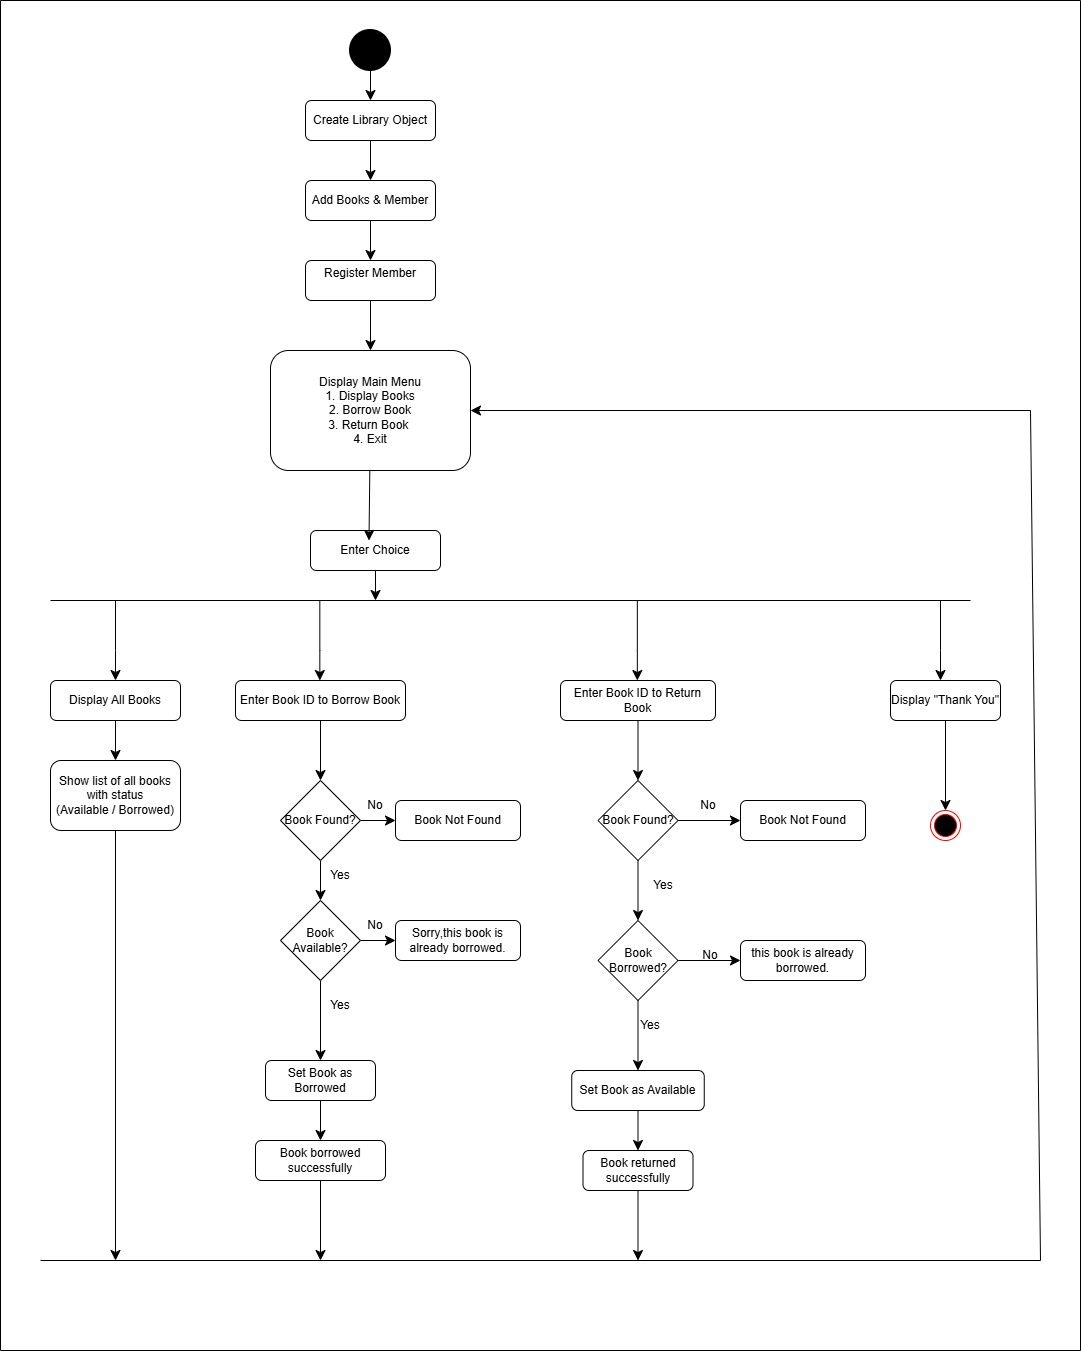

The diagram above was exported from draw.io. Its source (the exported page's mxGraphModel, read from the mxfile embedded in the PNG):
<mxGraphModel dx="2223" dy="815" grid="1" gridSize="10" guides="1" tooltips="1" connect="1" arrows="1" fold="1" page="1" pageScale="1" pageWidth="850" pageHeight="1100" math="0" shadow="0">
  <root>
    <mxCell id="0" />
    <mxCell id="1" parent="0" />
    <mxCell id="JzjjkWCm28B1inufwonq-153" edge="1" parent="1" source="JzjjkWCm28B1inufwonq-1" style="edgeStyle=none;curved=1;rounded=0;orthogonalLoop=1;jettySize=auto;html=1;fontSize=12;startSize=8;endSize=8;" target="JzjjkWCm28B1inufwonq-2">
      <mxGeometry relative="1" as="geometry" />
    </mxCell>
    <mxCell id="JzjjkWCm28B1inufwonq-1" parent="1" style="shape=ellipse;html=1;fillColor=strokeColor;strokeWidth=2;verticalLabelPosition=bottom;verticalAlignment=top;perimeter=ellipsePerimeter;" value="" vertex="1">
      <mxGeometry height="40" width="40" x="180" y="50" as="geometry" />
    </mxCell>
    <mxCell id="JzjjkWCm28B1inufwonq-154" edge="1" parent="1" source="JzjjkWCm28B1inufwonq-2" style="edgeStyle=none;curved=1;rounded=0;orthogonalLoop=1;jettySize=auto;html=1;entryX=0.5;entryY=0;entryDx=0;entryDy=0;fontSize=12;startSize=8;endSize=8;" target="JzjjkWCm28B1inufwonq-3">
      <mxGeometry relative="1" as="geometry" />
    </mxCell>
    <mxCell id="JzjjkWCm28B1inufwonq-2" parent="1" style="rounded=1;whiteSpace=wrap;html=1;" value="Create Library Object" vertex="1">
      <mxGeometry height="40" width="130" x="135" y="120" as="geometry" />
    </mxCell>
    <mxCell id="JzjjkWCm28B1inufwonq-155" edge="1" parent="1" source="JzjjkWCm28B1inufwonq-3" style="edgeStyle=none;curved=1;rounded=0;orthogonalLoop=1;jettySize=auto;html=1;entryX=0.5;entryY=0;entryDx=0;entryDy=0;fontSize=12;startSize=8;endSize=8;" target="JzjjkWCm28B1inufwonq-6">
      <mxGeometry relative="1" as="geometry" />
    </mxCell>
    <mxCell id="JzjjkWCm28B1inufwonq-3" parent="1" style="rounded=1;whiteSpace=wrap;html=1;" value="Add Books &amp;amp; Member" vertex="1">
      <mxGeometry height="40" width="130" x="135" y="200" as="geometry" />
    </mxCell>
    <mxCell id="JzjjkWCm28B1inufwonq-4" parent="1" style="rounded=1;whiteSpace=wrap;html=1;" value="Display Main Menu&lt;br&gt;&lt;div&gt;1. Display Books&lt;/div&gt;&lt;div&gt;&amp;nbsp;2. Borrow Book&amp;nbsp;&lt;/div&gt;&lt;div&gt;3. Return Book&amp;nbsp;&lt;/div&gt;&lt;div&gt;4. Exit&lt;/div&gt;" vertex="1">
      <mxGeometry height="120" width="200" x="100" y="370" as="geometry" />
    </mxCell>
    <mxCell id="JzjjkWCm28B1inufwonq-156" edge="1" parent="1" source="JzjjkWCm28B1inufwonq-6" style="edgeStyle=none;curved=1;rounded=0;orthogonalLoop=1;jettySize=auto;html=1;entryX=0.5;entryY=0;entryDx=0;entryDy=0;fontSize=12;startSize=8;endSize=8;" target="JzjjkWCm28B1inufwonq-4">
      <mxGeometry relative="1" as="geometry" />
    </mxCell>
    <mxCell id="JzjjkWCm28B1inufwonq-6" parent="1" style="rounded=1;whiteSpace=wrap;html=1;" value="&#10;Register Member&#10;&#10;" vertex="1">
      <mxGeometry height="40" width="130" x="135" y="280" as="geometry" />
    </mxCell>
    <mxCell id="JzjjkWCm28B1inufwonq-162" edge="1" parent="1" source="JzjjkWCm28B1inufwonq-7" style="edgeStyle=none;curved=1;rounded=0;orthogonalLoop=1;jettySize=auto;html=1;entryX=0.5;entryY=0;entryDx=0;entryDy=0;fontSize=12;startSize=8;endSize=8;" target="JzjjkWCm28B1inufwonq-114">
      <mxGeometry relative="1" as="geometry" />
    </mxCell>
    <mxCell id="JzjjkWCm28B1inufwonq-7" parent="1" style="rounded=1;whiteSpace=wrap;html=1;" value="Display &quot;Thank You&quot;" vertex="1">
      <mxGeometry height="40" width="110" x="720" y="700" as="geometry" />
    </mxCell>
    <mxCell id="JzjjkWCm28B1inufwonq-159" edge="1" parent="1" source="JzjjkWCm28B1inufwonq-8" style="edgeStyle=none;curved=1;rounded=0;orthogonalLoop=1;jettySize=auto;html=1;entryX=0.5;entryY=0;entryDx=0;entryDy=0;fontSize=12;startSize=8;endSize=8;" target="JzjjkWCm28B1inufwonq-11">
      <mxGeometry relative="1" as="geometry" />
    </mxCell>
    <mxCell id="JzjjkWCm28B1inufwonq-8" parent="1" style="rounded=1;whiteSpace=wrap;html=1;" value="Display All Books" vertex="1">
      <mxGeometry height="40" width="130" x="-120" y="700" as="geometry" />
    </mxCell>
    <mxCell id="JzjjkWCm28B1inufwonq-158" edge="1" parent="1" source="JzjjkWCm28B1inufwonq-9" style="edgeStyle=none;curved=1;rounded=0;orthogonalLoop=1;jettySize=auto;html=1;entryX=0.5;entryY=0;entryDx=0;entryDy=0;fontSize=12;startSize=8;endSize=8;" target="JzjjkWCm28B1inufwonq-16">
      <mxGeometry relative="1" as="geometry" />
    </mxCell>
    <mxCell id="JzjjkWCm28B1inufwonq-9" parent="1" style="rounded=1;whiteSpace=wrap;html=1;" value="&lt;br&gt;Enter Book ID to Borrow Book&lt;div&gt;&lt;br/&gt;&lt;/div&gt;" vertex="1">
      <mxGeometry height="40" width="170" x="65" y="700" as="geometry" />
    </mxCell>
    <mxCell id="JzjjkWCm28B1inufwonq-163" edge="1" parent="1" source="JzjjkWCm28B1inufwonq-10" style="edgeStyle=none;curved=1;rounded=0;orthogonalLoop=1;jettySize=auto;html=1;entryX=0.5;entryY=0;entryDx=0;entryDy=0;fontSize=12;startSize=8;endSize=8;" target="JzjjkWCm28B1inufwonq-109">
      <mxGeometry relative="1" as="geometry" />
    </mxCell>
    <mxCell id="JzjjkWCm28B1inufwonq-10" parent="1" style="rounded=1;whiteSpace=wrap;html=1;" value="&lt;br&gt;Enter Book ID to Return Book&lt;div&gt;&lt;br/&gt;&lt;/div&gt;" vertex="1">
      <mxGeometry height="40" width="155" x="390" y="700" as="geometry" />
    </mxCell>
    <mxCell id="JzjjkWCm28B1inufwonq-164" edge="1" parent="1" source="JzjjkWCm28B1inufwonq-11" style="edgeStyle=none;curved=1;rounded=0;orthogonalLoop=1;jettySize=auto;html=1;fontSize=12;startSize=8;endSize=8;">
      <mxGeometry relative="1" as="geometry">
        <mxPoint x="-55" y="1280" as="targetPoint" />
      </mxGeometry>
    </mxCell>
    <mxCell id="JzjjkWCm28B1inufwonq-11" parent="1" style="rounded=1;whiteSpace=wrap;html=1;" value="Show list of all books with status&lt;div&gt;(Available / Borrowed)&lt;/div&gt;" vertex="1">
      <mxGeometry height="70" width="130" x="-120" y="780" as="geometry" />
    </mxCell>
    <mxCell id="JzjjkWCm28B1inufwonq-171" edge="1" parent="1" source="JzjjkWCm28B1inufwonq-12" style="edgeStyle=none;curved=1;rounded=0;orthogonalLoop=1;jettySize=auto;html=1;fontSize=12;startSize=8;endSize=8;">
      <mxGeometry relative="1" as="geometry">
        <mxPoint x="205" y="620" as="targetPoint" />
      </mxGeometry>
    </mxCell>
    <mxCell id="JzjjkWCm28B1inufwonq-12" parent="1" style="rounded=1;whiteSpace=wrap;html=1;" value="Enter Choice" vertex="1">
      <mxGeometry height="40" width="130" x="140" y="550" as="geometry" />
    </mxCell>
    <mxCell id="JzjjkWCm28B1inufwonq-13" parent="1" style="rounded=1;whiteSpace=wrap;html=1;" value="Book Not Found" vertex="1">
      <mxGeometry height="40" width="125" x="225" y="820" as="geometry" />
    </mxCell>
    <mxCell id="JzjjkWCm28B1inufwonq-147" edge="1" parent="1" source="JzjjkWCm28B1inufwonq-14" style="edgeStyle=none;curved=1;rounded=0;orthogonalLoop=1;jettySize=auto;html=1;entryX=0.5;entryY=0;entryDx=0;entryDy=0;fontSize=12;startSize=8;endSize=8;" target="JzjjkWCm28B1inufwonq-15">
      <mxGeometry relative="1" as="geometry" />
    </mxCell>
    <mxCell id="JzjjkWCm28B1inufwonq-14" parent="1" style="rounded=1;whiteSpace=wrap;html=1;" value="Set Book as Borrowed" vertex="1">
      <mxGeometry height="40" width="110" x="95" y="1080" as="geometry" />
    </mxCell>
    <mxCell id="JzjjkWCm28B1inufwonq-165" edge="1" parent="1" source="JzjjkWCm28B1inufwonq-15" style="edgeStyle=none;curved=1;rounded=0;orthogonalLoop=1;jettySize=auto;html=1;fontSize=12;startSize=8;endSize=8;">
      <mxGeometry relative="1" as="geometry">
        <mxPoint x="150" y="1280" as="targetPoint" />
      </mxGeometry>
    </mxCell>
    <mxCell id="JzjjkWCm28B1inufwonq-15" parent="1" style="rounded=1;whiteSpace=wrap;html=1;" value="Book borrowed successfully" vertex="1">
      <mxGeometry height="40" width="130" x="85" y="1160" as="geometry" />
    </mxCell>
    <mxCell id="JzjjkWCm28B1inufwonq-99" edge="1" parent="1" source="JzjjkWCm28B1inufwonq-16" style="edgeStyle=none;curved=1;rounded=0;orthogonalLoop=1;jettySize=auto;html=1;entryX=0.5;entryY=0;entryDx=0;entryDy=0;fontSize=12;startSize=8;endSize=8;" target="JzjjkWCm28B1inufwonq-17">
      <mxGeometry relative="1" as="geometry" />
    </mxCell>
    <mxCell id="JzjjkWCm28B1inufwonq-100" edge="1" parent="1" source="JzjjkWCm28B1inufwonq-16" style="edgeStyle=none;curved=1;rounded=0;orthogonalLoop=1;jettySize=auto;html=1;entryX=0;entryY=0.5;entryDx=0;entryDy=0;fontSize=12;startSize=8;endSize=8;" target="JzjjkWCm28B1inufwonq-13">
      <mxGeometry relative="1" as="geometry" />
    </mxCell>
    <mxCell id="JzjjkWCm28B1inufwonq-16" parent="1" style="rhombus;whiteSpace=wrap;html=1;" value="Book Found?" vertex="1">
      <mxGeometry height="80" width="80" x="110" y="800" as="geometry" />
    </mxCell>
    <mxCell id="JzjjkWCm28B1inufwonq-101" edge="1" parent="1" source="JzjjkWCm28B1inufwonq-17" style="edgeStyle=none;curved=1;rounded=0;orthogonalLoop=1;jettySize=auto;html=1;fontSize=12;startSize=8;endSize=8;" target="JzjjkWCm28B1inufwonq-98">
      <mxGeometry relative="1" as="geometry" />
    </mxCell>
    <mxCell id="JzjjkWCm28B1inufwonq-103" edge="1" parent="1" source="JzjjkWCm28B1inufwonq-17" style="edgeStyle=none;curved=1;rounded=0;orthogonalLoop=1;jettySize=auto;html=1;fontSize=12;startSize=8;endSize=8;" target="JzjjkWCm28B1inufwonq-14">
      <mxGeometry relative="1" as="geometry" />
    </mxCell>
    <mxCell id="JzjjkWCm28B1inufwonq-17" parent="1" style="rhombus;whiteSpace=wrap;html=1;" value="Book Available?" vertex="1">
      <mxGeometry height="80" width="80" x="110" y="920" as="geometry" />
    </mxCell>
    <mxCell id="JzjjkWCm28B1inufwonq-98" parent="1" style="rounded=1;whiteSpace=wrap;html=1;" value="Sorry,this book is already borrowed." vertex="1">
      <mxGeometry height="40" width="125" x="225" y="940" as="geometry" />
    </mxCell>
    <mxCell id="JzjjkWCm28B1inufwonq-104" parent="1" style="rounded=1;whiteSpace=wrap;html=1;" value="Book Not Found" vertex="1">
      <mxGeometry height="40" width="125" x="570" y="820" as="geometry" />
    </mxCell>
    <mxCell id="JzjjkWCm28B1inufwonq-149" edge="1" parent="1" source="JzjjkWCm28B1inufwonq-105" style="edgeStyle=none;curved=1;rounded=0;orthogonalLoop=1;jettySize=auto;html=1;entryX=0.5;entryY=0;entryDx=0;entryDy=0;fontSize=12;startSize=8;endSize=8;" target="JzjjkWCm28B1inufwonq-106">
      <mxGeometry relative="1" as="geometry" />
    </mxCell>
    <mxCell id="JzjjkWCm28B1inufwonq-105" parent="1" style="rounded=1;whiteSpace=wrap;html=1;" value="Set Book as Available" vertex="1">
      <mxGeometry height="40" width="132.5" x="401.25" y="1090" as="geometry" />
    </mxCell>
    <mxCell id="JzjjkWCm28B1inufwonq-166" edge="1" parent="1" source="JzjjkWCm28B1inufwonq-106" style="edgeStyle=none;curved=1;rounded=0;orthogonalLoop=1;jettySize=auto;html=1;fontSize=12;startSize=8;endSize=8;">
      <mxGeometry relative="1" as="geometry">
        <mxPoint x="467.5" y="1280" as="targetPoint" />
      </mxGeometry>
    </mxCell>
    <mxCell id="JzjjkWCm28B1inufwonq-106" parent="1" style="rounded=1;whiteSpace=wrap;html=1;" value="Book returned successfully" vertex="1">
      <mxGeometry height="40" width="110" x="412.5" y="1170" as="geometry" />
    </mxCell>
    <mxCell id="JzjjkWCm28B1inufwonq-107" edge="1" parent="1" source="JzjjkWCm28B1inufwonq-109" style="edgeStyle=none;curved=1;rounded=0;orthogonalLoop=1;jettySize=auto;html=1;entryX=0.5;entryY=0;entryDx=0;entryDy=0;fontSize=12;startSize=8;endSize=8;" target="JzjjkWCm28B1inufwonq-112">
      <mxGeometry relative="1" as="geometry" />
    </mxCell>
    <mxCell id="JzjjkWCm28B1inufwonq-108" edge="1" parent="1" source="JzjjkWCm28B1inufwonq-109" style="edgeStyle=none;curved=1;rounded=0;orthogonalLoop=1;jettySize=auto;html=1;entryX=0;entryY=0.5;entryDx=0;entryDy=0;fontSize=12;startSize=8;endSize=8;" target="JzjjkWCm28B1inufwonq-104">
      <mxGeometry relative="1" as="geometry" />
    </mxCell>
    <mxCell id="JzjjkWCm28B1inufwonq-109" parent="1" style="rhombus;whiteSpace=wrap;html=1;" value="Book Found?" vertex="1">
      <mxGeometry height="80" width="80" x="427.5" y="800" as="geometry" />
    </mxCell>
    <mxCell id="JzjjkWCm28B1inufwonq-110" edge="1" parent="1" source="JzjjkWCm28B1inufwonq-112" style="edgeStyle=none;curved=1;rounded=0;orthogonalLoop=1;jettySize=auto;html=1;fontSize=12;startSize=8;endSize=8;" target="JzjjkWCm28B1inufwonq-113">
      <mxGeometry relative="1" as="geometry" />
    </mxCell>
    <mxCell id="JzjjkWCm28B1inufwonq-111" edge="1" parent="1" source="JzjjkWCm28B1inufwonq-112" style="edgeStyle=none;curved=1;rounded=0;orthogonalLoop=1;jettySize=auto;html=1;fontSize=12;startSize=8;endSize=8;" target="JzjjkWCm28B1inufwonq-105">
      <mxGeometry relative="1" as="geometry" />
    </mxCell>
    <mxCell id="JzjjkWCm28B1inufwonq-112" parent="1" style="rhombus;whiteSpace=wrap;html=1;" value="Book Borrowed?" vertex="1">
      <mxGeometry height="80" width="80" x="427.5" y="940" as="geometry" />
    </mxCell>
    <mxCell id="JzjjkWCm28B1inufwonq-113" parent="1" style="rounded=1;whiteSpace=wrap;html=1;" value="this book is already borrowed." vertex="1">
      <mxGeometry height="40" width="125" x="570" y="960" as="geometry" />
    </mxCell>
    <mxCell id="JzjjkWCm28B1inufwonq-114" parent="1" style="ellipse;html=1;shape=endState;fillColor=#000000;strokeColor=#ff0000;" value="" vertex="1">
      <mxGeometry height="30" width="30" x="760" y="830" as="geometry" />
    </mxCell>
    <mxCell id="JzjjkWCm28B1inufwonq-152" edge="1" parent="1" style="endArrow=none;html=1;rounded=0;fontSize=12;startSize=8;endSize=8;curved=1;" value="">
      <mxGeometry height="50" relative="1" width="50" as="geometry">
        <mxPoint x="-120" y="620" as="sourcePoint" />
        <mxPoint x="800" y="620" as="targetPoint" />
      </mxGeometry>
    </mxCell>
    <mxCell id="JzjjkWCm28B1inufwonq-157" edge="1" parent="1" source="JzjjkWCm28B1inufwonq-4" style="edgeStyle=none;curved=1;rounded=0;orthogonalLoop=1;jettySize=auto;html=1;entryX=0.45;entryY=0.25;entryDx=0;entryDy=0;entryPerimeter=0;fontSize=12;startSize=8;endSize=8;" target="JzjjkWCm28B1inufwonq-12">
      <mxGeometry relative="1" as="geometry" />
    </mxCell>
    <mxCell id="JzjjkWCm28B1inufwonq-167" edge="1" parent="1" style="endArrow=classic;html=1;rounded=0;fontSize=12;startSize=8;endSize=8;curved=1;entryX=0.5;entryY=0;entryDx=0;entryDy=0;" target="JzjjkWCm28B1inufwonq-8" value="">
      <mxGeometry height="50" relative="1" width="50" as="geometry">
        <Array as="points">
          <mxPoint x="-55" y="670" />
        </Array>
        <mxPoint x="-55" y="620" as="sourcePoint" />
        <mxPoint x="-30" y="640" as="targetPoint" />
      </mxGeometry>
    </mxCell>
    <mxCell id="JzjjkWCm28B1inufwonq-168" edge="1" parent="1" style="endArrow=classic;html=1;rounded=0;fontSize=12;startSize=8;endSize=8;curved=1;entryX=0.5;entryY=0;entryDx=0;entryDy=0;" value="">
      <mxGeometry height="50" relative="1" width="50" as="geometry">
        <Array as="points">
          <mxPoint x="149.33" y="670" />
        </Array>
        <mxPoint x="149.33" y="620" as="sourcePoint" />
        <mxPoint x="149.33" y="700" as="targetPoint" />
      </mxGeometry>
    </mxCell>
    <mxCell id="JzjjkWCm28B1inufwonq-169" edge="1" parent="1" style="endArrow=classic;html=1;rounded=0;fontSize=12;startSize=8;endSize=8;curved=1;entryX=0.5;entryY=0;entryDx=0;entryDy=0;" value="">
      <mxGeometry height="50" relative="1" width="50" as="geometry">
        <Array as="points">
          <mxPoint x="466.83" y="670" />
        </Array>
        <mxPoint x="466.83" y="620" as="sourcePoint" />
        <mxPoint x="466.83" y="700" as="targetPoint" />
      </mxGeometry>
    </mxCell>
    <mxCell id="JzjjkWCm28B1inufwonq-170" edge="1" parent="1" style="endArrow=classic;html=1;rounded=0;fontSize=12;startSize=8;endSize=8;curved=1;entryX=0.5;entryY=0;entryDx=0;entryDy=0;" value="">
      <mxGeometry height="50" relative="1" width="50" as="geometry">
        <Array as="points">
          <mxPoint x="770" y="670" />
        </Array>
        <mxPoint x="770" y="620" as="sourcePoint" />
        <mxPoint x="770" y="700" as="targetPoint" />
      </mxGeometry>
    </mxCell>
    <mxCell id="JzjjkWCm28B1inufwonq-173" edge="1" parent="1" style="endArrow=none;html=1;rounded=0;fontSize=12;startSize=8;endSize=8;curved=1;" value="">
      <mxGeometry height="50" relative="1" width="50" as="geometry">
        <mxPoint x="-130" y="1280" as="sourcePoint" />
        <mxPoint x="870" y="1280" as="targetPoint" />
      </mxGeometry>
    </mxCell>
    <mxCell id="JzjjkWCm28B1inufwonq-181" parent="1" style="text;html=1;whiteSpace=wrap;strokeColor=none;fillColor=none;align=center;verticalAlign=middle;rounded=0;" value="No" vertex="1">
      <mxGeometry height="30" width="60" x="507.5" y="810" as="geometry" />
    </mxCell>
    <mxCell id="JzjjkWCm28B1inufwonq-186" edge="1" parent="1" style="endArrow=classic;html=1;rounded=0;fontSize=12;startSize=8;endSize=8;curved=1;entryX=1;entryY=0.5;entryDx=0;entryDy=0;" target="JzjjkWCm28B1inufwonq-4" value="">
      <mxGeometry height="50" relative="1" width="50" as="geometry">
        <mxPoint x="860" y="430" as="sourcePoint" />
        <mxPoint x="520" y="480" as="targetPoint" />
      </mxGeometry>
    </mxCell>
    <mxCell id="JzjjkWCm28B1inufwonq-187" edge="1" parent="1" style="endArrow=none;html=1;rounded=0;fontSize=12;startSize=8;endSize=8;curved=1;" value="">
      <mxGeometry height="50" relative="1" width="50" as="geometry">
        <mxPoint x="870" y="1280" as="sourcePoint" />
        <mxPoint x="860" y="430" as="targetPoint" />
      </mxGeometry>
    </mxCell>
    <mxCell id="JzjjkWCm28B1inufwonq-188" parent="1" style="swimlane;startSize=0;" value="" vertex="1">
      <mxGeometry height="1350" width="1080" x="-170" y="20" as="geometry" />
    </mxCell>
    <mxCell id="JzjjkWCm28B1inufwonq-189" parent="JzjjkWCm28B1inufwonq-188" style="text;html=1;whiteSpace=wrap;strokeColor=none;fillColor=none;align=center;verticalAlign=middle;rounded=0;" value="No" vertex="1">
      <mxGeometry height="30" width="60" x="345" y="790" as="geometry" />
    </mxCell>
    <mxCell id="JzjjkWCm28B1inufwonq-191" parent="JzjjkWCm28B1inufwonq-188" style="text;html=1;whiteSpace=wrap;strokeColor=none;fillColor=none;align=center;verticalAlign=middle;rounded=0;" value="Yes" vertex="1">
      <mxGeometry height="30" width="60" x="632.5" y="870" as="geometry" />
    </mxCell>
    <mxCell id="JzjjkWCm28B1inufwonq-192" parent="JzjjkWCm28B1inufwonq-188" style="text;html=1;whiteSpace=wrap;strokeColor=none;fillColor=none;align=center;verticalAlign=middle;rounded=0;" value="Yes" vertex="1">
      <mxGeometry height="30" width="60" x="310" y="860" as="geometry" />
    </mxCell>
    <mxCell id="JzjjkWCm28B1inufwonq-194" parent="JzjjkWCm28B1inufwonq-188" style="text;html=1;whiteSpace=wrap;strokeColor=none;fillColor=none;align=center;verticalAlign=middle;rounded=0;" value="Yes" vertex="1">
      <mxGeometry height="30" width="60" x="310" y="990" as="geometry" />
    </mxCell>
    <mxCell id="JzjjkWCm28B1inufwonq-195" parent="JzjjkWCm28B1inufwonq-188" style="text;html=1;whiteSpace=wrap;strokeColor=none;fillColor=none;align=center;verticalAlign=middle;rounded=0;" value="Yes" vertex="1">
      <mxGeometry height="30" width="60" x="620" y="1010" as="geometry" />
    </mxCell>
    <mxCell id="JzjjkWCm28B1inufwonq-197" parent="JzjjkWCm28B1inufwonq-188" style="text;html=1;whiteSpace=wrap;strokeColor=none;fillColor=none;align=center;verticalAlign=middle;rounded=0;" value="No" vertex="1">
      <mxGeometry height="30" width="60" x="345" y="910" as="geometry" />
    </mxCell>
    <mxCell id="JzjjkWCm28B1inufwonq-196" parent="1" style="text;html=1;whiteSpace=wrap;strokeColor=none;fillColor=none;align=center;verticalAlign=middle;rounded=0;" value="No" vertex="1">
      <mxGeometry height="30" width="60" x="510" y="960" as="geometry" />
    </mxCell>
  </root>
</mxGraphModel>